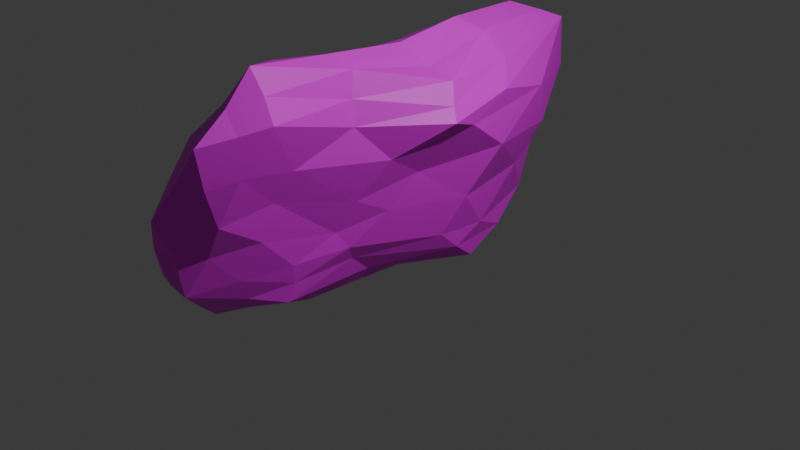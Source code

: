 # Source: Wall.blend  (saved by Blender 4.4.30; exported with 4.5.12 LTS)
import bpy
from mathutils import Matrix  # noqa: F401  (used for matrix-valued properties, if any)

bpy.ops.wm.read_factory_settings(use_empty=True)
scene = bpy.context.scene
scene.name = 'Scene'

# ---- collections
col_collection = bpy.data.collections.new('Collection'); scene.collection.children.link(col_collection)

# ---- images (referenced by path relative to the original .blend; pixels are not part of the script)
import os
ASSET_DIR = os.environ.get("B2B_ASSET_DIR", "")  # directory of the original .blend (textures are referenced by path, not embedded)
HERE = os.path.dirname(os.path.abspath(__file__))  # packed textures are extracted next to this script under _unpacked/

def load_image(name, relpath, width, height, colorspace="sRGB"):
    """Load a texture the original file referenced (path relative to the .blend, or extracted next to this script)."""
    p = next((c for c in (os.path.join(HERE, relpath), os.path.join(ASSET_DIR, relpath)) if relpath and os.path.exists(c)), "")
    if p:
        img = bpy.data.images.load(p, check_existing=True)
        img.name = name
    else:  # same state as the original file: an image datablock whose file is absent (Cycles renders it pink)
        img = bpy.data.images.new(name, width, height)
        img.source = "FILE"
        img.filepath = "//" + (relpath or name)
    img.colorspace_settings.name = colorspace
    return img
img_wall_png = load_image('wall.png', 'wall.png', 1024, 1024, 'sRGB')

# ---- materials (node trees are filled in below, after node groups)
mat_material = bpy.data.materials.new('Material')
mat_material.alpha_threshold = 0.0
mat_material.roughness = 0.5
mat_material.line_color = (0.0, 0.0, 0.0, 1.0)

# ---- material node trees
mat_material.use_nodes = True; mat_material.node_tree.nodes.clear()
_N = mat_material.node_tree.nodes; _L = mat_material.node_tree.links
n0 = _N.new('ShaderNodeOutputMaterial'); n0.name = 'Material Output'; n0.location = (300, 300)
n1 = _N.new('ShaderNodeBsdfPrincipled'); n1.name = 'Principled BSDF'; n1.location = (10, 300)
n1.inputs[3].default_value = 1.45
n2 = _N.new('ShaderNodeTexImage'); n2.name = 'Image Texture'; n2.location = (-280, 275)
n2.image = img_wall_png
n2.interpolation = 'Smart'
n2.extension = 'EXTEND'
_L.new(n1.outputs[0], n0.inputs[0])
_L.new(n2.outputs[0], n1.inputs[0])
n0.is_active_output = True

# ---- world
world_world = bpy.data.worlds.new('World'); scene.world = world_world
world_world.use_nodes = True; world_world.node_tree.nodes.clear()
_N = world_world.node_tree.nodes; _L = world_world.node_tree.links
n0 = _N.new('ShaderNodeOutputWorld'); n0.name = 'World Output'; n0.location = (300, 300)
n1 = _N.new('ShaderNodeBackground'); n1.name = 'Background'; n1.location = (10, 300)
n1.inputs[0].default_value = (0.05088, 0.05088, 0.05088, 1.0)
_L.new(n1.outputs[0], n0.inputs[0])
n0.is_active_output = True
world_world.color = (0.05088, 0.05088, 0.05088)
world_world.sun_shadow_jitter_overblur = 0.0

# ---- cameras
cam_camera = bpy.data.cameras.new('Camera')
cam_camera.clip_end = 100.0
cam_camera.ortho_scale = 7.314

# ---- lights
light_light = bpy.data.lights.new('Light', 'POINT')
light_light.energy = 1000.0
light_light.shadow_soft_size = 0.1

# ---- meshes
me_icosphere = bpy.data.meshes.new('Icosphere')
me_icosphere.from_pydata([(-0.8438, -0.2303, -1.083), (-0.5983, -0.9184, -0.4376), (-1.512, -1.884, -0.5484), (-1.44, -0.3133, -0.5846), (-1.392, 2.719, -0.5797), (-0.4822, 2.413, -0.5269), (-0.6006, -1.962, 1.133), (-1.461, -0.9499, 0.7071), (-1.256, 1.474, 0.7121), (-1.152, 3.61, 1.045), (0.1687, 0.6354, 0.9053), (-0.6703, 0.6319, 1.563), (-1.266, -1.45, -1.081), (-0.6458, -0.9563, -0.8728), (-0.9987, -1.956, -0.5709), (-0.217, 0.8423, -0.5606), (-0.2682, 1.368, -1.01), (-1.273, -0.3355, -1.019), (-1.533, -1.317, -0.7026), (-0.7536, 1.617, -1.046), (-1.177, 1.348, -0.713), (-1.08, 2.992, -0.6804), (-0.3923, -0.2282, 0.1319), (0.05398, 1.472, 0.4158), (-1.121, -2.176, 0.2966), (-0.622, -1.754, 0.259), (-1.573, -0.7514, -0.1126), (-1.656, -1.702, 0.05822), (-1.326, 2.232, 0.07151), (-1.229, 0.6556, -0.08488), (-0.8995, 3.424, 0.2183), (-1.35, 3.39, 0.1933), (-0.2836, -1.293, 1.264), (-1.098, -1.679, 1.036), (-1.259, 0.4478, 0.6596), (-1.166, 3.036, 1.042), (-0.5715, 3.137, 1.368), (-0.6282, -1.275, 1.753), (-0.07567, 0.8203, 1.254), (-1.06, -0.4715, 1.452), (-1.119, 1.25, 1.434), (-0.8228, 2.492, 1.623), (-1.036, -0.8973, -0.9992), (-0.6211, -0.8864, -0.6565), (-1.253, -1.945, -0.5501), (-0.4758, -0.2637, -0.4188), (-0.3196, 1.879, -0.803), (-1.057, -0.2952, -1.049), (-1.486, -0.7995, -0.6285), (-0.8964, 0.7393, -1.068), (-1.194, 1.891, -0.6569), (-0.7755, 2.699, -0.5972), (-0.5252, -0.4031, -0.2162), (0.1095, 0.9508, 0.7945), (-1.314, -2.066, -0.09684), (-0.611, -1.88, 0.6818), (-1.499, -0.5475, -0.3504), (-1.571, -1.315, 0.4292), (-1.355, 2.45, -0.2516), (-1.272, 1.0, 0.2695), (-0.6767, 2.843, -0.1056), (-1.248, 3.528, 0.6105), (-0.4396, -1.593, 1.194), (-1.285, -1.287, 0.8823), (-1.284, 0.9563, 0.713), (-1.141, 3.338, 1.047), (0.04324, 1.512, 1.031), (-0.6137, -1.584, 1.416), (-0.3521, 0.7562, 1.358), (-1.261, -0.7124, 1.037), (-1.171, 1.375, 1.108), (-0.8319, 3.012, 1.373), (-1.389, -1.669, -0.818), (-0.7369, -0.6291, -1.007), (-0.7783, -1.452, -0.4879), (-0.2052, 1.453, -0.5899), (-0.6614, 0.593, -1.003), (-1.357, -0.3355, -0.7919), (-1.521, -1.609, -0.6186), (-1.015, 2.097, -0.8305), (-1.382, 0.5278, -0.6005), (-1.243, 2.877, -0.6312), (-0.202, 0.09041, 0.5559), (-0.2589, 2.072, -0.06869), (-0.8654, -2.046, 0.7075), (-0.631, -1.258, -0.06466), (-1.521, -0.87, 0.2928), (-1.581, -1.807, -0.2364), (-1.279, 1.786, 0.3603), (-1.4, 0.1921, -0.329), (-1.03, 3.542, 0.6398), (-1.394, 3.04, -0.1735), (-0.336, -0.2916, 0.9725), (-0.8498, -1.809, 1.076), (-1.394, -0.2577, 0.5886), (-1.087, 2.12, 0.8181), (-0.8101, 3.378, 1.189), (-0.7044, -0.3081, 1.635), (0.0659, 0.6977, 1.045), (-0.908, 0.05989, 1.492), (-0.8809, 0.9679, 1.505), (-0.6621, 1.432, 1.679), (-0.4017, 1.604, 1.552), (-0.1836, 1.728, 1.275), (-0.6643, 2.83, 1.496), (-0.9436, 1.871, 1.559), (-0.9133, 2.714, 1.341), (-1.08, 2.035, 1.225), (-1.11, 0.3908, 1.3), (-1.217, 0.8578, 1.039), (-1.179, -0.01927, 0.9664), (-0.8723, -0.8521, 1.655), (-1.105, -1.04, 1.259), (-0.8624, -1.441, 1.365), (-0.5007, -0.1478, 1.494), (-0.4487, -1.261, 1.5), (-0.4138, -0.2426, 1.232), (-0.1215, 2.286, 0.8455), (-0.2354, 2.482, 0.3417), (-0.6127, 3.235, 0.7713), (-1.239, 3.207, 0.6333), (-1.291, 2.781, 0.182), (-1.121, 2.48, 0.5679), (-1.266, 0.5858, 0.2984), (-1.453, -0.06245, -0.09812), (-1.466, -0.1441, 0.2232), (-1.389, -1.696, 0.5747), (-1.389, -1.964, 0.1966), (-1.109, -1.938, 0.6698), (-0.4558, -1.576, 0.7632), (-0.573, -1.129, 0.3411), (-0.4352, -0.9791, 0.6802), (-1.119, 3.418, 0.1967), (-1.008, 3.168, -0.2076), (-1.221, 3.173, -0.2365), (-1.263, 1.288, -0.05042), (-1.228, 1.689, -0.3651), (-1.188, 0.9383, -0.4079), (-1.616, -1.24, 0.02529), (-1.553, -1.045, -0.3666), (-1.591, -1.531, -0.3056), (-0.872, -1.951, 0.2757), (-1.068, -1.997, -0.137), (-0.8238, -1.763, -0.1373), (-0.2359, 0.5001, 0.2938), (-0.3376, 0.1612, -0.07968), (-0.1121, 1.105, -0.1376), (-0.5785, 2.122, -0.8751), (-0.502, 1.5, -1.036), (-0.8586, 2.246, -0.8777), (-0.9542, 1.488, -0.885), (-1.108, 0.6145, -0.9814), (-1.318, 0.5244, -0.818), (-1.395, -0.8542, -0.8278), (-1.262, -0.9259, -0.9926), (-1.398, -1.394, -0.8863), (-0.218, 1.087, -0.7872), (-0.5437, -0.1682, -0.6021), (-0.5855, 0.08351, -0.8322), (-1.131, -1.713, -0.8244), (-0.9489, -1.24, -0.9427), (-0.8253, -1.334, -0.7557)], [], [(0, 73, 42), (1, 43, 45), (0, 42, 47), (0, 47, 49), (0, 49, 76), (1, 45, 52), (2, 44, 54), (3, 48, 56), (4, 50, 58), (5, 51, 60), (1, 52, 85), (2, 54, 87), (3, 56, 89), (4, 58, 91), (5, 60, 83), (6, 62, 67), (7, 63, 69), (8, 64, 70), (9, 65, 71), (10, 66, 98), (38, 102, 68), (38, 103, 102), (36, 96, 104), (41, 105, 101), (41, 106, 105), (35, 95, 107), (40, 108, 100), (40, 109, 108), (34, 94, 110), (39, 111, 99), (39, 112, 111), (33, 93, 113), (37, 114, 97), (37, 115, 114), (32, 92, 116), (23, 117, 53), (23, 118, 117), (30, 90, 119), (31, 120, 61), (31, 121, 120), (28, 88, 122), (29, 123, 59), (29, 124, 123), (26, 86, 125), (27, 126, 57), (27, 127, 126), (24, 84, 128), (25, 129, 55), (25, 130, 129), (22, 82, 131), (30, 132, 90), (30, 133, 132), (21, 81, 134), (28, 135, 88), (28, 136, 135), (20, 80, 137), (26, 138, 86), (26, 139, 138), (18, 78, 140), (24, 141, 84), (24, 142, 141), (14, 74, 143), (22, 144, 82), (22, 145, 144), (15, 75, 146), (16, 147, 46), (16, 148, 147), (19, 79, 149), (19, 150, 79), (19, 151, 150), (17, 77, 152), (17, 153, 77), (17, 154, 153), (12, 72, 155), (15, 156, 75), (15, 157, 156), (13, 73, 158), (12, 159, 72), (12, 160, 159), (13, 43, 161), (161, 74, 14), (161, 43, 74), (43, 1, 74), (159, 161, 14), (159, 160, 161), (160, 13, 161), (72, 44, 2), (72, 159, 44), (159, 14, 44), (158, 76, 16), (158, 73, 76), (73, 0, 76), (156, 158, 16), (156, 157, 158), (157, 13, 158), (75, 46, 5), (75, 156, 46), (156, 16, 46), (155, 78, 18), (155, 72, 78), (72, 2, 78), (153, 155, 18), (153, 154, 155), (154, 12, 155), (77, 48, 3), (77, 153, 48), (153, 18, 48), (152, 80, 20), (152, 77, 80), (77, 3, 80), (150, 152, 20), (150, 151, 152), (151, 17, 152), (79, 50, 4), (79, 150, 50), (150, 20, 50), (149, 81, 21), (149, 79, 81), (79, 4, 81), (147, 149, 21), (147, 148, 149), (148, 19, 149), (46, 51, 5), (46, 147, 51), (147, 21, 51), (146, 83, 23), (146, 75, 83), (75, 5, 83), (144, 146, 23), (144, 145, 146), (145, 15, 146), (82, 53, 10), (82, 144, 53), (144, 23, 53), (143, 85, 25), (143, 74, 85), (74, 1, 85), (141, 143, 25), (141, 142, 143), (142, 14, 143), (84, 55, 6), (84, 141, 55), (141, 25, 55), (140, 87, 27), (140, 78, 87), (78, 2, 87), (138, 140, 27), (138, 139, 140), (139, 18, 140), (86, 57, 7), (86, 138, 57), (138, 27, 57), (137, 89, 29), (137, 80, 89), (80, 3, 89), (135, 137, 29), (135, 136, 137), (136, 20, 137), (88, 59, 8), (88, 135, 59), (135, 29, 59), (134, 91, 31), (134, 81, 91), (81, 4, 91), (132, 134, 31), (132, 133, 134), (133, 21, 134), (90, 61, 9), (90, 132, 61), (132, 31, 61), (131, 92, 32), (131, 82, 92), (82, 10, 92), (129, 131, 32), (129, 130, 131), (130, 22, 131), (55, 62, 6), (55, 129, 62), (129, 32, 62), (128, 93, 33), (128, 84, 93), (84, 6, 93), (126, 128, 33), (126, 127, 128), (127, 24, 128), (57, 63, 7), (57, 126, 63), (126, 33, 63), (125, 94, 34), (125, 86, 94), (86, 7, 94), (123, 125, 34), (123, 124, 125), (124, 26, 125), (59, 64, 8), (59, 123, 64), (123, 34, 64), (122, 95, 35), (122, 88, 95), (88, 8, 95), (120, 122, 35), (120, 121, 122), (121, 28, 122), (61, 65, 9), (61, 120, 65), (120, 35, 65), (119, 96, 36), (119, 90, 96), (90, 9, 96), (117, 119, 36), (117, 118, 119), (118, 30, 119), (53, 66, 10), (53, 117, 66), (117, 36, 66), (116, 98, 38), (116, 92, 98), (92, 10, 98), (114, 116, 38), (114, 115, 116), (115, 32, 116), (97, 68, 11), (97, 114, 68), (114, 38, 68), (113, 67, 37), (113, 93, 67), (93, 6, 67), (111, 113, 37), (111, 112, 113), (112, 33, 113), (99, 97, 11), (99, 111, 97), (111, 37, 97), (110, 69, 39), (110, 94, 69), (94, 7, 69), (108, 110, 39), (108, 109, 110), (109, 34, 110), (100, 99, 11), (100, 108, 99), (108, 39, 99), (107, 70, 40), (107, 95, 70), (95, 8, 70), (105, 107, 40), (105, 106, 107), (106, 35, 107), (101, 100, 11), (101, 105, 100), (105, 40, 100), (104, 71, 41), (104, 96, 71), (96, 9, 71), (102, 104, 41), (102, 103, 104), (103, 36, 104), (68, 101, 11), (68, 102, 101), (102, 41, 101), (98, 103, 38), (98, 66, 103), (66, 36, 103), (71, 106, 41), (71, 65, 106), (65, 35, 106), (70, 109, 40), (70, 64, 109), (64, 34, 109), (69, 112, 39), (69, 63, 112), (63, 33, 112), (67, 115, 37), (67, 62, 115), (62, 32, 115), (83, 118, 23), (83, 60, 118), (60, 30, 118), (91, 121, 31), (91, 58, 121), (58, 28, 121), (89, 124, 29), (89, 56, 124), (56, 26, 124), (87, 127, 27), (87, 54, 127), (54, 24, 127), (85, 130, 25), (85, 52, 130), (52, 22, 130), (60, 133, 30), (60, 51, 133), (51, 21, 133), (58, 136, 28), (58, 50, 136), (50, 20, 136), (56, 139, 26), (56, 48, 139), (48, 18, 139), (54, 142, 24), (54, 44, 142), (44, 14, 142), (52, 145, 22), (52, 45, 145), (45, 15, 145), (76, 148, 16), (76, 49, 148), (49, 19, 148), (49, 151, 19), (49, 47, 151), (47, 17, 151), (47, 154, 17), (47, 42, 154), (42, 12, 154), (45, 157, 15), (45, 43, 157), (43, 13, 157), (42, 160, 12), (42, 73, 160), (73, 13, 160)])
_uv = me_icosphere.uv_layers.new(name='UVMap')
_uv.uv.foreach_set('vector', [0.934, 0.4195, 0.9476, 0.4701, 0.9101, 0.5064, 0.1501, 0.6147, 0.1214, 0.6116, 0.1536, 0.541, 0.934, 0.4195, 0.9101, 0.5064, 0.9062, 0.4288, 0.934, 0.4195, 0.9062, 0.4288, 0.9233, 0.294, 0.934, 0.4195, 0.9233, 0.294, 0.9525, 0.3113, 0.1501, 0.6147, 0.1536, 0.541, 0.179, 0.5538, 0.8401, 0.9018, 0.8135, 0.8952, 0.8313, 0.8364, 0.06522, 0.2447, 0.05698, 0.1816, 0.09353, 0.2132, 0.0779, 0.6386, 0.0682, 0.5318, 0.1198, 0.6024, 0.1348, 0.2176, 0.1197, 0.17, 0.1845, 0.153, 0.1501, 0.6147, 0.179, 0.5538, 0.198, 0.6511, 0.06287, 0.04047, 0.1237, 0.01544, 0.1022, 0.04895, 0.06522, 0.2447, 0.09353, 0.2132, 0.1007, 0.3094, 0.0779, 0.6386, 0.1198, 0.6024, 0.1314, 0.6786, 0.1348, 0.2176, 0.1845, 0.153, 0.1985, 0.2654, 0.7695, 0.6621, 0.7586, 0.6125, 0.7943, 0.6112, 0.2289, 0.1568, 0.2532, 0.1127, 0.2757, 0.1867, 0.242, 0.4721, 0.2397, 0.4047, 0.294, 0.4578, 0.2945, 0.7483, 0.2939, 0.7129, 0.3399, 0.67, 0.6784, 0.3209, 0.7033, 0.2076, 0.7002, 0.3127, 0.7318, 0.2965, 0.7907, 0.1957, 0.7682, 0.3064, 0.7318, 0.2965, 0.7465, 0.1798, 0.7907, 0.1957, 0.7969, 0.05394, 0.8075, 0.02608, 0.8159, 0.09356, 0.3703, 0.6016, 0.3578, 0.5209, 0.3764, 0.4641, 0.3703, 0.6016, 0.3334, 0.6313, 0.3578, 0.5209, 0.2918, 0.6737, 0.2608, 0.5559, 0.313, 0.5432, 0.3364, 0.4403, 0.3161, 0.3293, 0.3485, 0.404, 0.3364, 0.4403, 0.2824, 0.3908, 0.3161, 0.3293, 0.2313, 0.339, 0.2173, 0.2473, 0.2705, 0.2772, 0.3334, 0.2168, 0.3612, 0.167, 0.343, 0.286, 0.3334, 0.2168, 0.3056, 0.1436, 0.3612, 0.167, 0.2747, 0.06159, 0.2835, 0.0452, 0.3218, 0.09172, 0.8234, 0.5689, 0.7923, 0.4238, 0.824, 0.4452, 0.8234, 0.5689, 0.7848, 0.5674, 0.7923, 0.4238, 0.3755, 0.6602, 0.3351, 0.5391, 0.367, 0.5273, 0.2677, 0.3485, 0.3182, 0.2382, 0.3184, 0.4109, 0.2677, 0.3485, 0.2509, 0.2135, 0.3182, 0.2382, 0.2209, 0.0695, 0.2724, 0.04566, 0.2977, 0.1011, 0.1806, 0.7227, 0.2385, 0.6975, 0.2366, 0.7391, 0.1806, 0.7227, 0.1779, 0.6439, 0.2385, 0.6975, 0.1611, 0.5728, 0.1974, 0.5139, 0.2294, 0.6036, 0.1367, 0.369, 0.1852, 0.3583, 0.1829, 0.4122, 0.1367, 0.369, 0.1286, 0.2753, 0.1852, 0.3583, 0.1222, 0.1856, 0.1748, 0.1687, 0.1695, 0.2634, 0.1393, 0.06131, 0.2103, 0.06054, 0.1899, 0.1103, 0.1393, 0.06131, 0.1606, 0.02737, 0.2103, 0.06054, 0.1772, -1.307e-08, 0.2349, 0.01587, 0.2263, 0.02939, 0.7359, 0.7846, 0.7105, 0.722, 0.7453, 0.7281, 0.2407, 0.7088, 0.251, 0.6347, 0.3083, 0.6907, 0.2259, 0.5359, 0.2834, 0.5026, 0.297, 0.6201, 0.8969, 0.7632, 0.8694, 0.7712, 0.87, 0.7106, 0.8969, 0.7632, 0.8944, 0.8284, 0.8694, 0.7712, 0.8969, 0.8945, 0.8758, 0.8978, 0.8677, 0.8366, 0.1611, 0.5728, 0.1429, 0.451, 0.1974, 0.5139, 0.1611, 0.5728, 0.1045, 0.5044, 0.1429, 0.451, 0.05926, 0.4615, 0.06726, 0.3541, 0.09685, 0.4071, 0.1222, 0.1856, 0.1374, 0.1215, 0.1748, 0.1687, 0.1222, 0.1856, 0.0887, 0.1486, 0.1374, 0.1215, 0.04473, 0.1146, 0.05468, 0.07641, 0.0941, 0.08507, 0.8184, 0.7802, 0.7763, 0.783, 0.7846, 0.7262, 0.8184, 0.7802, 0.7984, 0.838, 0.7763, 0.783, 0.7843, 0.8922, 0.7305, 0.8893, 0.7566, 0.8386, 0.2259, 0.5359, 0.2483, 0.4537, 0.2834, 0.5026, 0.2259, 0.5359, 0.199, 0.4931, 0.2483, 0.4537, 0.1382, 0.4204, 0.1336, 0.3473, 0.1941, 0.3899, 0.07854, 0.3582, 0.08871, 0.2513, 0.1033, 0.2922, 1.0, 0.2088, 0.9701, 0.1931, 0.9544, 0.1117, 0.9377, 0.1794, 0.8977, 0.1169, 0.9181, 0.09708, 0.9377, 0.1794, 0.909, 0.1959, 0.8977, 0.1169, 0.9377, 0.1794, 0.8947, 0.3106, 0.909, 0.1959, 0.01203, 0.244, 0.03984, 0.2429, 0.04031, 0.3547, 0.01203, 0.244, 0.03264, 0.1756, 0.03984, 0.2429, 0.878, 0.4349, 0.8811, 0.5112, 0.8602, 0.5014, 1.675e-08, 0.0995, 0.031, 0.06977, 0.02305, 0.1057, 0.1382, 0.4204, 0.1086, 0.3926, 0.1336, 0.3473, 0.1382, 0.4204, 0.1286, 0.5278, 0.1086, 0.3926, 0.09328, 0.6208, 0.07373, 0.5781, 0.09776, 0.4974, 0.7823, 0.9742, 0.7838, 0.9327, 0.8112, 0.9384, 0.7823, 0.9742, 0.7344, 0.9552, 0.7838, 0.9327, 0.6835, 0.9469, 0.6784, 0.9209, 0.727, 0.9268, 0.727, 0.9268, 0.7305, 0.8893, 0.7843, 0.8922, 0.727, 0.9268, 0.6784, 0.9209, 0.7305, 0.8893, 0.1214, 0.6116, 0.1501, 0.6147, 0.1412, 0.6713, 0.7838, 0.9327, 0.727, 0.9268, 0.7843, 0.8922, 0.7838, 0.9327, 0.7344, 0.9552, 0.727, 0.9268, 0.7344, 0.9552, 0.6835, 0.9469, 0.727, 0.9268, 0.8112, 0.9384, 0.8135, 0.8952, 0.8401, 0.9018, 0.8112, 0.9384, 0.7838, 0.9327, 0.8135, 0.8952, 0.7838, 0.9327, 0.7843, 0.8922, 0.8135, 0.8952, 0.9604, 0.3757, 0.9525, 0.3113, 1.0, 0.2088, 0.09776, 0.4974, 0.07373, 0.5781, 0.07342, 0.4336, 0.9476, 0.4701, 0.934, 0.4195, 0.9525, 0.3113, 0.1086, 0.3926, 0.09776, 0.4974, 0.07854, 0.3582, 0.1086, 0.3926, 0.1286, 0.5278, 0.09776, 0.4974, 0.1286, 0.5278, 0.09328, 0.6208, 0.09776, 0.4974, 0.1336, 0.3473, 0.1033, 0.2922, 0.1348, 0.2176, 0.1336, 0.3473, 0.1086, 0.3926, 0.1033, 0.2922, 0.1086, 0.3926, 0.07854, 0.3582, 0.1033, 0.2922, 0.02305, 0.1057, 0.05468, 0.07641, 0.04473, 0.1146, 0.02305, 0.1057, 0.031, 0.06977, 0.05468, 0.07641, 0.031, 0.06977, 0.06287, 0.04047, 0.05468, 0.07641, 0.8602, 0.5014, 0.8631, 0.5718, 0.8415, 0.5611, 0.8602, 0.5014, 0.8811, 0.5112, 0.8631, 0.5718, 0.01338, 0.1672, 1.675e-08, 0.0995, 0.02305, 0.1057, 0.03984, 0.2429, 0.05698, 0.1816, 0.06522, 0.2447, 0.03984, 0.2429, 0.03264, 0.1756, 0.05698, 0.1816, 0.03264, 0.1756, 0.04473, 0.1146, 0.05698, 0.1816, 0.04031, 0.3547, 0.06726, 0.3541, 0.05926, 0.4615, 0.04031, 0.3547, 0.03984, 0.2429, 0.06726, 0.3541, 0.03984, 0.2429, 0.06522, 0.2447, 0.06726, 0.3541, 0.909, 0.1959, 0.8646, 0.3222, 0.8772, 0.214, 0.909, 0.1959, 0.8947, 0.3106, 0.8646, 0.3222, 0.8947, 0.3106, 0.878, 0.4349, 0.8646, 0.3222, 0.8977, 0.1169, 0.8717, 0.1432, 0.8415, 0.03631, 0.8977, 0.1169, 0.909, 0.1959, 0.8717, 0.1432, 0.909, 0.1959, 0.8772, 0.214, 0.8717, 0.1432, 0.9181, 0.09708, 0.8611, 0.01544, 0.8827, -2.19e-09, 0.9181, 0.09708, 0.8977, 0.1169, 0.8611, 0.01544, 0.8977, 0.1169, 0.8415, 0.03631, 0.8611, 0.01544, 0.9544, 0.1117, 0.9181, 0.09708, 0.8827, -2.19e-09, 0.9544, 0.1117, 0.9701, 0.1931, 0.9181, 0.09708, 0.9701, 0.1931, 0.9377, 0.1794, 0.9181, 0.09708, 0.1033, 0.2922, 0.1197, 0.17, 0.1348, 0.2176, 0.1033, 0.2922, 0.08871, 0.2513, 0.1197, 0.17, 0.08871, 0.2513, 0.1028, 0.121, 0.1197, 0.17, 0.1941, 0.3899, 0.1985, 0.2654, 0.2677, 0.3485, 0.1941, 0.3899, 0.1336, 0.3473, 0.1985, 0.2654, 0.1336, 0.3473, 0.1348, 0.2176, 0.1985, 0.2654, 0.2483, 0.4537, 0.1941, 0.3899, 0.2677, 0.3485, 0.2483, 0.4537, 0.199, 0.4931, 0.1941, 0.3899, 0.199, 0.4931, 0.1382, 0.4204, 0.1941, 0.3899, 0.2834, 0.5026, 0.3184, 0.4109, 0.3343, 0.4509, 0.2834, 0.5026, 0.2483, 0.4537, 0.3184, 0.4109, 0.2483, 0.4537, 0.2677, 0.3485, 0.3184, 0.4109, 0.186, 0.7039, 0.198, 0.6511, 0.2407, 0.7088, 0.186, 0.7039, 0.1412, 0.6713, 0.198, 0.6511, 0.1412, 0.6713, 0.1501, 0.6147, 0.198, 0.6511, 0.7763, 0.783, 0.7566, 0.8386, 0.7359, 0.7846, 0.7763, 0.783, 0.7984, 0.838, 0.7566, 0.8386, 0.7984, 0.838, 0.7843, 0.8922, 0.7566, 0.8386, 0.7846, 0.7262, 0.7453, 0.7281, 0.7525, 0.669, 0.7846, 0.7262, 0.7763, 0.783, 0.7453, 0.7281, 0.7763, 0.783, 0.7359, 0.7846, 0.7453, 0.7281, 0.0941, 0.08507, 0.1022, 0.04895, 0.1393, 0.06131, 0.0941, 0.08507, 0.05468, 0.07641, 0.1022, 0.04895, 0.05468, 0.07641, 0.06287, 0.04047, 0.1022, 0.04895, 0.1374, 0.1215, 0.0941, 0.08507, 0.1393, 0.06131, 0.1374, 0.1215, 0.0887, 0.1486, 0.0941, 0.08507, 0.0887, 0.1486, 0.04473, 0.1146, 0.0941, 0.08507, 0.1748, 0.1687, 0.1899, 0.1103, 0.2289, 0.1568, 0.1748, 0.1687, 0.1374, 0.1215, 0.1899, 0.1103, 0.1374, 0.1215, 0.1393, 0.06131, 0.1899, 0.1103, 0.09685, 0.4071, 0.1007, 0.3094, 0.1367, 0.369, 0.09685, 0.4071, 0.06726, 0.3541, 0.1007, 0.3094, 0.06726, 0.3541, 0.06522, 0.2447, 0.1007, 0.3094, 0.1429, 0.451, 0.09685, 0.4071, 0.1367, 0.369, 0.1429, 0.451, 0.1045, 0.5044, 0.09685, 0.4071, 0.1045, 0.5044, 0.05926, 0.4615, 0.09685, 0.4071, 0.1974, 0.5139, 0.1829, 0.4122, 0.242, 0.4721, 0.1974, 0.5139, 0.1429, 0.451, 0.1829, 0.4122, 0.1429, 0.451, 0.1367, 0.369, 0.1829, 0.4122, 0.8677, 0.8366, 0.845, 0.8393, 0.8401, 0.7783, 0.8677, 0.8366, 0.8758, 0.8978, 0.845, 0.8393, 0.07434, 0.6597, 0.0779, 0.6386, 0.1314, 0.6786, 0.8694, 0.7712, 0.8677, 0.8366, 0.8401, 0.7783, 0.8694, 0.7712, 0.8944, 0.8284, 0.8677, 0.8366, 0.8944, 0.8284, 0.8969, 0.8945, 0.8677, 0.8366, 0.87, 0.7106, 0.8428, 0.7198, 0.8449, 0.6621, 0.87, 0.7106, 0.8694, 0.7712, 0.8428, 0.7198, 0.8694, 0.7712, 0.8401, 0.7783, 0.8428, 0.7198, 0.297, 0.6201, 0.3351, 0.5391, 0.3755, 0.6602, 0.297, 0.6201, 0.2834, 0.5026, 0.3351, 0.5391, 0.288, 0.5849, 0.2373, 0.6484, 0.2373, 0.5342, 0.3083, 0.6907, 0.297, 0.6201, 0.3755, 0.6602, 0.3083, 0.6907, 0.251, 0.6347, 0.297, 0.6201, 0.251, 0.6347, 0.2259, 0.5359, 0.297, 0.6201, 0.7453, 0.7281, 0.7132, 0.667, 0.7525, 0.669, 0.7453, 0.7281, 0.7105, 0.722, 0.7132, 0.667, 0.7105, 0.722, 0.6784, 0.6621, 0.7132, 0.667, 0.2263, 0.02939, 0.2835, 0.0452, 0.2747, 0.06159, 0.2263, 0.02939, 0.2349, 0.01587, 0.2835, 0.0452, 0.2349, 0.01587, 0.2945, 0.02567, 0.2835, 0.0452, 0.2103, 0.06054, 0.2263, 0.02939, 0.2747, 0.06159, 0.2103, 0.06054, 0.1606, 0.02737, 0.2263, 0.02939, 0.1606, 0.02737, 0.1772, -1.307e-08, 0.2263, 0.02939, 0.1899, 0.1103, 0.2532, 0.1127, 0.2289, 0.1568, 0.1899, 0.1103, 0.2103, 0.06054, 0.2532, 0.1127, 0.2103, 0.06054, 0.2747, 0.06159, 0.2532, 0.1127, 0.1695, 0.2634, 0.2173, 0.2473, 0.2313, 0.339, 0.1695, 0.2634, 0.1748, 0.1687, 0.2173, 0.2473, 0.1748, 0.1687, 0.2289, 0.1568, 0.2173, 0.2473, 0.1852, 0.3583, 0.1695, 0.2634, 0.2313, 0.339, 0.1852, 0.3583, 0.1286, 0.2753, 0.1695, 0.2634, 0.1286, 0.2753, 0.1222, 0.1856, 0.1695, 0.2634, 0.1829, 0.4122, 0.2397, 0.4047, 0.242, 0.4721, 0.1829, 0.4122, 0.1852, 0.3583, 0.2397, 0.4047, 0.1852, 0.3583, 0.2313, 0.339, 0.2397, 0.4047, 0.2294, 0.6036, 0.2608, 0.5559, 0.2918, 0.6737, 0.2294, 0.6036, 0.1974, 0.5139, 0.2608, 0.5559, 0.1974, 0.5139, 0.242, 0.4721, 0.2608, 0.5559, 0.2385, 0.6975, 0.2294, 0.6036, 0.2918, 0.6737, 0.2385, 0.6975, 0.1779, 0.6439, 0.2294, 0.6036, 0.1779, 0.6439, 0.1611, 0.5728, 0.2294, 0.6036, 0.2366, 0.7391, 0.2939, 0.7129, 0.2945, 0.7483, 0.2366, 0.7391, 0.2385, 0.6975, 0.2939, 0.7129, 0.2385, 0.6975, 0.2918, 0.6737, 0.2939, 0.7129, 0.2977, 0.1011, 0.3474, 0.07105, 0.3755, 0.1098, 0.2977, 0.1011, 0.2724, 0.04566, 0.3474, 0.07105, 0.2724, 0.04566, 0.3221, 0.02827, 0.3474, 0.07105, 0.3182, 0.2382, 0.2977, 0.1011, 0.3755, 0.1098, 0.3182, 0.2382, 0.2509, 0.2135, 0.2977, 0.1011, 0.2509, 0.2135, 0.2209, 0.0695, 0.2977, 0.1011, 0.3184, 0.4109, 0.3465, 0.338, 0.3343, 0.4509, 0.3184, 0.4109, 0.3182, 0.2382, 0.3465, 0.338, 0.3182, 0.2382, 0.3755, 0.1098, 0.3465, 0.338, 0.7622, 0.4372, 0.7002, 0.3127, 0.7318, 0.2965, 0.7622, 0.4372, 0.7333, 0.4447, 0.7002, 0.3127, 0.7333, 0.4447, 0.6784, 0.3209, 0.7002, 0.3127, 0.7923, 0.4238, 0.7622, 0.4372, 0.7318, 0.2965, 0.2569, 0.439, 0.2569, 0.5761, 0.2245, 0.4559, 0.7848, 0.5674, 0.749, 0.5718, 0.7622, 0.4372, 0.824, 0.4452, 0.7682, 0.3064, 0.8169, 0.3238, 0.824, 0.4452, 0.7923, 0.4238, 0.7682, 0.3064, 0.7923, 0.4238, 0.7318, 0.2965, 0.7682, 0.3064, 0.3218, 0.09172, 0.332, 0.0736, 0.3764, 0.1123, 0.3218, 0.09172, 0.2835, 0.0452, 0.332, 0.0736, 0.2835, 0.0452, 0.2945, 0.02567, 0.332, 0.0736, 0.3612, 0.167, 0.3218, 0.09172, 0.3764, 0.1123, 0.3612, 0.167, 0.3056, 0.1436, 0.3218, 0.09172, 0.3056, 0.1436, 0.2747, 0.06159, 0.3218, 0.09172, 0.343, 0.286, 0.3635, 0.2381, 0.3583, 0.3606, 0.343, 0.286, 0.3612, 0.167, 0.3635, 0.2381, 0.8415, 0.517, 0.8234, 0.5689, 0.824, 0.4452, 0.2705, 0.2772, 0.2757, 0.1867, 0.3334, 0.2168, 0.2705, 0.2772, 0.2173, 0.2473, 0.2757, 0.1867, 0.2173, 0.2473, 0.2289, 0.1568, 0.2757, 0.1867, 0.3161, 0.3293, 0.2705, 0.2772, 0.3334, 0.2168, 0.3161, 0.3293, 0.2824, 0.3908, 0.2705, 0.2772, 0.2824, 0.3908, 0.2313, 0.339, 0.2705, 0.2772, 0.477, 0.6805, 0.477, 0.7984, 0.4594, 0.7219, 0.3485, 0.404, 0.3161, 0.3293, 0.343, 0.286, 0.3161, 0.3293, 0.3334, 0.2168, 0.343, 0.286, 0.313, 0.5432, 0.294, 0.4578, 0.3364, 0.4403, 0.313, 0.5432, 0.2608, 0.5559, 0.294, 0.4578, 0.2608, 0.5559, 0.242, 0.4721, 0.294, 0.4578, 0.3578, 0.5209, 0.313, 0.5432, 0.3364, 0.4403, 0.3578, 0.5209, 0.3334, 0.6313, 0.313, 0.5432, 0.3334, 0.6313, 0.2918, 0.6737, 0.313, 0.5432, 0.3764, 0.4641, 0.3485, 0.404, 0.3583, 0.3606, 0.3764, 0.4641, 0.3578, 0.5209, 0.3485, 0.404, 0.477, 0.6805, 0.4925, 0.7622, 0.477, 0.798, 0.8159, 0.09356, 0.8237, 0.07237, 0.8415, 0.1377, 0.8159, 0.09356, 0.8075, 0.02608, 0.8237, 0.07237, 0.8075, 0.02608, 0.8316, 1.694e-08, 0.8237, 0.07237, 0.7907, 0.1957, 0.8159, 0.03963, 0.8415, 0.08378, 0.7907, 0.1957, 0.7465, 0.1798, 0.8159, 0.03963, 0.7465, 0.1798, 0.7969, 1.957e-08, 0.8159, 0.03963, 0.7682, 0.3064, 0.8272, 0.2192, 0.8169, 0.3238, 0.7682, 0.3064, 0.7907, 0.1957, 0.8272, 0.2192, 0.7907, 0.1957, 0.8415, 0.08378, 0.8272, 0.2192, 0.7002, 0.3127, 0.7465, 0.1798, 0.7318, 0.2965, 0.7002, 0.3127, 0.7033, 0.2076, 0.7465, 0.1798, 0.7033, 0.2076, 0.7969, 1.957e-08, 0.7465, 0.1798, 0.3399, 0.67, 0.3334, 0.6313, 0.3703, 0.6016, 0.3399, 0.67, 0.2939, 0.7129, 0.3334, 0.6313, 0.2939, 0.7129, 0.2918, 0.6737, 0.3334, 0.6313, 0.294, 0.4578, 0.2824, 0.3908, 0.3364, 0.4403, 0.294, 0.4578, 0.2397, 0.4047, 0.2824, 0.3908, 0.2397, 0.4047, 0.2313, 0.339, 0.2824, 0.3908, 0.2757, 0.1867, 0.3056, 0.1436, 0.3334, 0.2168, 0.2757, 0.1867, 0.2532, 0.1127, 0.3056, 0.1436, 0.2532, 0.1127, 0.2747, 0.06159, 0.3056, 0.1436, 0.7943, 0.6112, 0.7848, 0.5674, 0.8234, 0.5689, 0.7943, 0.6112, 0.7586, 0.6125, 0.7848, 0.5674, 0.7586, 0.6125, 0.749, 0.5718, 0.7848, 0.5674, 0.1985, 0.2654, 0.2509, 0.2135, 0.2677, 0.3485, 0.1985, 0.2654, 0.1845, 0.153, 0.2509, 0.2135, 0.1845, 0.153, 0.2209, 0.0695, 0.2509, 0.2135, 0.1314, 0.6786, 0.1779, 0.6439, 0.1806, 0.7227, 0.1314, 0.6786, 0.1198, 0.6024, 0.1779, 0.6439, 0.1198, 0.6024, 0.1611, 0.5728, 0.1779, 0.6439, 0.1007, 0.3094, 0.1286, 0.2753, 0.1367, 0.369, 0.1007, 0.3094, 0.09353, 0.2132, 0.1286, 0.2753, 0.09353, 0.2132, 0.1222, 0.1856, 0.1286, 0.2753, 0.1022, 0.04895, 0.1606, 0.02737, 0.1393, 0.06131, 0.1022, 0.04895, 0.1237, 0.01544, 0.1606, 0.02737, 0.1237, 0.01544, 0.1772, -1.307e-08, 0.1606, 0.02737, 0.198, 0.6511, 0.251, 0.6347, 0.2407, 0.7088, 0.198, 0.6511, 0.179, 0.5538, 0.251, 0.6347, 0.179, 0.5538, 0.2259, 0.5359, 0.251, 0.6347, 0.1845, 0.153, 0.1646, 0.09908, 0.2209, 0.0695, 0.1845, 0.153, 0.1197, 0.17, 0.1646, 0.09908, 0.1197, 0.17, 0.1028, 0.121, 0.1646, 0.09908, 0.1198, 0.6024, 0.1045, 0.5044, 0.1611, 0.5728, 0.1198, 0.6024, 0.0682, 0.5318, 0.1045, 0.5044, 0.0682, 0.5318, 0.05926, 0.4615, 0.1045, 0.5044, 0.09353, 0.2132, 0.0887, 0.1486, 0.1222, 0.1856, 0.09353, 0.2132, 0.05698, 0.1816, 0.0887, 0.1486, 0.05698, 0.1816, 0.04473, 0.1146, 0.0887, 0.1486, 0.8313, 0.8364, 0.7984, 0.838, 0.8184, 0.7802, 0.8313, 0.8364, 0.8135, 0.8952, 0.7984, 0.838, 0.8135, 0.8952, 0.7843, 0.8922, 0.7984, 0.838, 0.179, 0.5538, 0.199, 0.4931, 0.2259, 0.5359, 0.179, 0.5538, 0.1536, 0.541, 0.199, 0.4931, 0.1536, 0.541, 0.1382, 0.4204, 0.199, 0.4931, 0.9525, 0.3113, 0.9701, 0.1931, 1.0, 0.2088, 0.9525, 0.3113, 0.9233, 0.294, 0.9701, 0.1931, 0.9233, 0.294, 0.9377, 0.1794, 0.9701, 0.1931, 0.9233, 0.294, 0.8947, 0.3106, 0.9377, 0.1794, 0.9233, 0.294, 0.9062, 0.4288, 0.8947, 0.3106, 0.9062, 0.4288, 0.878, 0.4349, 0.8947, 0.3106, 0.9062, 0.4288, 0.8811, 0.5112, 0.878, 0.4349, 0.9062, 0.4288, 0.9101, 0.5064, 0.8811, 0.5112, 0.9101, 0.5064, 0.8845, 0.5798, 0.8811, 0.5112, 0.1536, 0.541, 0.1286, 0.5278, 0.1382, 0.4204, 0.1536, 0.541, 0.1214, 0.6116, 0.1286, 0.5278, 0.1214, 0.6116, 0.09328, 0.6208, 0.1286, 0.5278, 0.9101, 0.5064, 0.9213, 0.5499, 0.8845, 0.5798, 0.9101, 0.5064, 0.9476, 0.4701, 0.9213, 0.5499, 0.9476, 0.4701, 0.9575, 0.5111, 0.9213, 0.5499])
me_icosphere.materials.append(mat_material)
me_icosphere.update()
me_icosphere_001 = bpy.data.meshes.new('Icosphere.001')
me_icosphere_001.from_pydata([], [], [])
_uv = me_icosphere_001.uv_layers.new(name='UVMap')
_uv.uv.foreach_set('vector', [])
me_icosphere_001.update()

# ---- objects
ob_light = bpy.data.objects.new('Light', light_light)
ob_camera = bpy.data.objects.new('Camera', cam_camera)
ob_icosphere = bpy.data.objects.new('Icosphere', me_icosphere)
ob_icosphere_001 = bpy.data.objects.new('Icosphere.001', me_icosphere_001)

# ---- transforms, parenting, visibility, modifiers, constraints
ob_light.location = (4.076, 1.005, 5.904)
ob_light.rotation_euler = (0.6503, 0.05522, 1.866)
ob_light.lock_rotations_4d = False
ob_light.empty_display_type = 'ARROWS'
ob_light.color = (0.0, 0.0, 0.0, 0.0)
ob_light.lineart.crease_threshold = 0.0
ob_camera.location = (7.359, -6.926, 4.958)
ob_camera.rotation_euler = (1.109, 0.0, 0.8149)
ob_camera.lock_rotations_4d = False
ob_camera.empty_display_type = 'ARROWS'
ob_camera.color = (0.0, 0.0, 0.0, 0.0)
ob_camera.display_type = 'WIRE'
ob_camera.lineart.crease_threshold = 0.0
ob_icosphere.location = (0.0, 0.0, 0.0)
ob_icosphere_001.location = (-1.183, -0.1661, 2.091)
ob_icosphere_001.rotation_euler = (1.571, -0.0, 0.0)

# ---- collection membership
col_collection.objects.link(ob_light)
col_collection.objects.link(ob_camera)
col_collection.objects.link(ob_icosphere)
col_collection.objects.link(ob_icosphere_001)

# ---- scene / render settings (as saved in the file)
scene.camera = ob_camera
scene.frame_start = 1; scene.frame_end = 250; scene.frame_set(1)
scene.render.engine = 'BLENDER_EEVEE_NEXT'
bpy.context.view_layer.update()
